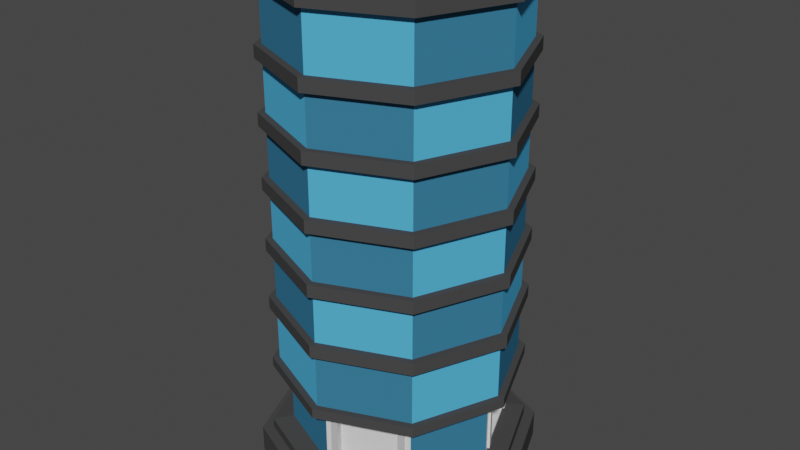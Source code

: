 # Source: H.blend  (saved by Blender 3.0.42; exported with 4.5.12 LTS)
import bpy
from mathutils import Matrix  # noqa: F401  (used for matrix-valued properties, if any)

bpy.ops.wm.read_factory_settings(use_empty=True)
scene = bpy.context.scene
scene.name = 'Scene'

# ---- collections
col_collection = bpy.data.collections.new('Collection'); scene.collection.children.link(col_collection)

# ---- materials (node trees are filled in below, after node groups)
mat_material_001 = bpy.data.materials.new('Material.001')
mat_material_001.use_transparent_shadow = False
mat_material_001.diffuse_color = (0.06372, 0.06372, 0.06372, 1.0)
mat_material_002 = bpy.data.materials.new('Material.002')
mat_material_002.use_transparent_shadow = False
mat_material_002.diffuse_color = (0.06072, 0.06072, 0.06072, 1.0)
mat_material_003 = bpy.data.materials.new('Material.003')
mat_material_003.use_transparent_shadow = False
mat_material_003.diffuse_color = (0.08625, 0.4563, 0.8, 1.0)
mat_material_004 = bpy.data.materials.new('Material.004')
mat_material_004.use_transparent_shadow = False
mat_material_004.diffuse_color = (0.04137, 0.1862, 0.3185, 1.0)
mat_material_005 = bpy.data.materials.new('Material.005')
mat_material_005.use_transparent_shadow = False
mat_material_005.diffuse_color = (0.214, 0.214, 0.214, 1.0)
mat_material_006 = bpy.data.materials.new('Material.006')
mat_material_006.use_transparent_shadow = False
mat_material_006.diffuse_color = (0.5071, 0.5071, 0.5071, 1.0)
mat_material_007 = bpy.data.materials.new('Material.007')
mat_material_007.use_transparent_shadow = False
mat_material_007.diffuse_color = (1.0, 1.0, 1.0, 1.0)

# ---- material node trees
mat_material_005.use_nodes = True; mat_material_005.node_tree.nodes.clear()
_N = mat_material_005.node_tree.nodes; _L = mat_material_005.node_tree.links
n0 = _N.new('ShaderNodeBsdfPrincipled'); n0.name = 'Principled BSDF'; n0.location = (10, 300)
n0.distribution = 'GGX'
n0.subsurface_method = 'RANDOM_WALK_SKIN'
n0.inputs[3].default_value = 1.45
n0.inputs[27].default_value = (0.0, 0.0, 0.0, 1.0)
n0.inputs[28].default_value = 1.0
n1 = _N.new('ShaderNodeOutputMaterial'); n1.name = 'Material Output'; n1.location = (300, 300)
_L.new(n0.outputs[0], n1.inputs[0])
n1.is_active_output = True

# ---- world
world_world = bpy.data.worlds.new('World'); scene.world = world_world
world_world.use_nodes = True; world_world.node_tree.nodes.clear()
_N = world_world.node_tree.nodes; _L = world_world.node_tree.links
n0 = _N.new('ShaderNodeOutputWorld'); n0.name = 'World Output'; n0.location = (300, 300)
n1 = _N.new('ShaderNodeBackground'); n1.name = 'Background'; n1.location = (10, 300)
n1.inputs[0].default_value = (0.05088, 0.05088, 0.05088, 1.0)
_L.new(n1.outputs[0], n0.inputs[0])
n0.is_active_output = True
world_world.color = (0.05088, 0.05088, 0.05088)
world_world.use_sun_shadow = False
world_world.sun_shadow_jitter_overblur = 0.0

# ---- meshes
me_cylinder = bpy.data.meshes.new('Cylinder')
me_cylinder.from_pydata([(0.0, 1.0, 0.1605), (0.0, 0.9198, 1.0), (0.7071, 0.7071, 0.1605), (0.6504, 0.6504, 1.0), (1.0, -4.371e-08, 0.1605), (0.9198, -4.242e-08, 1.0), (0.7071, -0.7071, 0.1605), (0.6504, -0.6504, 1.0), (-8.742e-08, -1.0, 0.1605), (-8.742e-08, -0.9198, 1.0), (-0.7071, -0.7071, 0.1605), (-0.6504, -0.6504, 1.0), (-1.0, 1.192e-08, 0.1605), (-0.9198, 1.968e-08, 1.0), (-0.7071, 0.7071, 0.1605), (-0.6504, 0.6504, 1.0), (0.7071, 0.7071, 1.0), (0.0, 1.0, 1.0), (1.0, -4.371e-08, 1.0), (0.7071, -0.7071, 1.0), (-8.742e-08, -1.0, 1.0), (-0.7071, -0.7071, 1.0), (-1.0, 1.192e-08, 1.0), (-0.7071, 0.7071, 1.0), (0.5781, 0.4657, 1.483), (-0.07947, 0.7381, 1.483), (0.7381, 0.07947, 1.483), (0.4657, -0.5781, 1.483), (0.07947, -0.7381, 1.483), (-0.5781, -0.4657, 1.483), (-0.7381, -0.07947, 1.483), (-0.4657, 0.5781, 1.483), (0.6504, 0.6504, 1.305), (0.0, 0.9198, 1.305), (0.9198, -4.242e-08, 1.305), (0.6504, -0.6504, 1.305), (-8.742e-08, -0.9198, 1.305), (-0.6504, -0.6504, 1.305), (-0.9198, 1.968e-08, 1.305), (-0.6504, 0.6504, 1.305), (0.6001, 0.6001, 3.616), (-1.311e-09, 0.8487, 3.616), (0.8487, -4.013e-08, 3.616), (0.6001, -0.6001, 3.616), (-9.332e-08, -0.8487, 3.616), (-0.6001, -0.6001, 3.616), (-0.8487, 2.312e-08, 3.616), (-0.6001, 0.6001, 3.616), (-0.07947, 0.7381, 3.127), (0.5781, 0.4657, 3.127), (-0.4657, 0.5781, 3.127), (-0.5781, -0.4657, 3.127), (-0.7381, -0.07947, 3.127), (0.4657, -0.5781, 3.127), (0.07947, -0.7381, 3.127), (0.7381, 0.07947, 3.127), (0.6355, 0.6355, 3.616), (-3.365e-09, 0.8987, 3.616), (0.8987, -4.321e-08, 3.616), (0.6355, -0.6355, 3.616), (-9.332e-08, -0.8987, 3.616), (-0.6355, -0.6355, 3.616), (-0.8987, 2.004e-08, 3.616), (-0.6355, 0.6355, 3.616), (-2.88e-09, 0.8987, 3.304), (-0.6355, 0.6355, 3.304), (-0.6355, -0.6355, 3.304), (0.6355, -0.6355, 3.304), (0.6355, 0.6355, 3.304), (-0.8987, 2.004e-08, 3.304), (-9.284e-08, -0.8987, 3.304), (0.8987, -4.321e-08, 3.304), (0.5185, 0.5185, 15.72), (2.415e-09, 0.7332, 15.72), (0.7332, -3.64e-08, 15.72), (0.5185, -0.5185, 15.72), (-9.518e-08, -0.7332, 15.72), (-0.5185, -0.5185, 15.72), (-0.7332, 2.871e-08, 15.72), (-0.5185, 0.5185, 15.72), (0.6001, 0.6001, 15.72), (-1.311e-09, 0.8487, 15.72), (0.8487, -4.013e-08, 15.72), (0.6001, -0.6001, 15.72), (-9.332e-08, -0.8487, 15.72), (-0.6001, -0.6001, 15.72), (-0.8487, 2.312e-08, 15.72), (-0.6001, 0.6001, 15.72), (0.5185, 0.5185, 15.35), (2.415e-09, 0.7332, 15.35), (0.7332, -3.64e-08, 15.35), (0.5185, -0.5185, 15.35), (-9.518e-08, -0.7332, 15.35), (-0.5185, -0.5185, 15.35), (-0.7332, 2.871e-08, 15.35), (-0.5185, 0.5185, 15.35), (-0.6001, 0.6001, 15.23), (-1.311e-09, 0.8487, 15.23), (-0.6001, -0.6001, 15.23), (-0.8487, 2.312e-08, 15.23), (0.6001, -0.6001, 15.23), (-9.332e-08, -0.8487, 15.23), (0.6001, 0.6001, 15.23), (0.8487, -4.013e-08, 15.23), (0.6355, 0.6355, 15.72), (-2.338e-09, 0.8987, 15.72), (0.8987, -4.218e-08, 15.72), (0.6355, -0.6355, 15.72), (-9.332e-08, -0.8987, 15.72), (-0.6355, -0.6355, 15.72), (-0.8987, 2.004e-08, 15.72), (-0.6355, 0.6355, 15.72), (-0.6355, 0.6355, 15.23), (-0.6355, -0.6355, 15.23), (0.6355, -0.6355, 15.23), (0.6355, 0.6355, 15.23), (-2.338e-09, 0.8987, 15.23), (-0.8987, 2.004e-08, 15.23), (-9.332e-08, -0.8987, 15.23), (0.8987, -4.218e-08, 15.23), (-1.311e-09, 0.8487, 13.5), (-1.311e-09, 0.8487, 13.1), (-1.311e-09, 0.8487, 11.56), (-1.311e-09, 0.8487, 11.16), (-1.311e-09, 0.8487, 9.623), (-1.311e-09, 0.8487, 9.227), (-1.311e-09, 0.8487, 7.686), (-1.311e-09, 0.8487, 7.291), (-1.311e-09, 0.8487, 5.75), (-1.311e-09, 0.8487, 5.354), (-0.8487, 2.312e-08, 13.5), (-0.8487, 2.312e-08, 13.1), (-0.8487, 2.312e-08, 11.56), (-0.8487, 2.312e-08, 11.16), (-0.8487, 2.312e-08, 9.623), (-0.8487, 2.312e-08, 9.227), (-0.8487, 2.312e-08, 7.686), (-0.8487, 2.312e-08, 7.291), (-0.8487, 2.312e-08, 5.75), (-0.8487, 2.312e-08, 5.354), (-9.332e-08, -0.8487, 13.5), (-9.332e-08, -0.8487, 13.1), (-9.332e-08, -0.8487, 11.56), (-9.332e-08, -0.8487, 11.16), (-9.332e-08, -0.8487, 9.623), (-9.332e-08, -0.8487, 9.227), (-9.332e-08, -0.8487, 7.686), (-9.332e-08, -0.8487, 7.291), (-9.332e-08, -0.8487, 5.75), (-9.332e-08, -0.8487, 5.354), (0.8487, -4.013e-08, 13.5), (0.8487, -4.013e-08, 13.1), (0.8487, -4.013e-08, 11.56), (0.8487, -4.013e-08, 11.16), (0.8487, -4.013e-08, 9.623), (0.8487, -4.013e-08, 9.227), (0.8487, -4.013e-08, 7.686), (0.8487, -4.013e-08, 7.291), (0.8487, -4.013e-08, 5.75), (0.8487, -4.013e-08, 5.354), (-0.6001, 0.6001, 5.354), (-0.6001, 0.6001, 5.75), (-0.6001, 0.6001, 7.291), (-0.6001, 0.6001, 7.686), (-0.6001, 0.6001, 9.227), (-0.6001, 0.6001, 9.623), (-0.6001, 0.6001, 11.16), (-0.6001, 0.6001, 11.56), (-0.6001, 0.6001, 13.1), (-0.6001, 0.6001, 13.5), (-0.6001, -0.6001, 5.354), (-0.6001, -0.6001, 5.75), (-0.6001, -0.6001, 7.291), (-0.6001, -0.6001, 7.686), (-0.6001, -0.6001, 9.227), (-0.6001, -0.6001, 9.623), (-0.6001, -0.6001, 11.16), (-0.6001, -0.6001, 11.56), (-0.6001, -0.6001, 13.1), (-0.6001, -0.6001, 13.5), (0.6001, -0.6001, 5.354), (0.6001, -0.6001, 5.75), (0.6001, -0.6001, 7.291), (0.6001, -0.6001, 7.686), (0.6001, -0.6001, 9.227), (0.6001, -0.6001, 9.623), (0.6001, -0.6001, 11.16), (0.6001, -0.6001, 11.56), (0.6001, -0.6001, 13.1), (0.6001, -0.6001, 13.5), (0.6001, 0.6001, 5.354), (0.6001, 0.6001, 5.75), (0.6001, 0.6001, 7.291), (0.6001, 0.6001, 7.686), (0.6001, 0.6001, 9.227), (0.6001, 0.6001, 9.623), (0.6001, 0.6001, 11.16), (0.6001, 0.6001, 11.56), (0.6001, 0.6001, 13.1), (0.6001, 0.6001, 13.5), (-0.6355, 0.6355, 5.354), (-0.6355, 0.6355, 5.75), (-2.338e-09, 0.8987, 5.75), (-2.338e-09, 0.8987, 5.354), (-0.6355, 0.6355, 7.291), (-0.6355, 0.6355, 7.686), (-2.338e-09, 0.8987, 7.686), (-2.338e-09, 0.8987, 7.291), (-0.6355, 0.6355, 9.227), (-0.6355, 0.6355, 9.623), (-2.338e-09, 0.8987, 9.623), (-2.338e-09, 0.8987, 9.227), (-0.6355, 0.6355, 11.16), (-0.6355, 0.6355, 11.56), (-2.338e-09, 0.8987, 11.56), (-2.338e-09, 0.8987, 11.16), (-0.6355, 0.6355, 13.1), (-0.6355, 0.6355, 13.5), (-2.338e-09, 0.8987, 13.5), (-2.338e-09, 0.8987, 13.1), (-0.6355, -0.6355, 5.354), (-0.6355, -0.6355, 5.75), (-0.8987, 2.004e-08, 5.75), (-0.8987, 2.004e-08, 5.354), (-0.6355, -0.6355, 7.291), (-0.6355, -0.6355, 7.686), (-0.8987, 2.004e-08, 7.686), (-0.8987, 2.004e-08, 7.291), (-0.6355, -0.6355, 9.227), (-0.6355, -0.6355, 9.623), (-0.8987, 2.004e-08, 9.623), (-0.8987, 2.004e-08, 9.227), (-0.6355, -0.6355, 11.16), (-0.6355, -0.6355, 11.56), (-0.8987, 2.004e-08, 11.56), (-0.8987, 2.004e-08, 11.16), (-0.6355, -0.6355, 13.1), (-0.6355, -0.6355, 13.5), (-0.8987, 2.004e-08, 13.5), (-0.8987, 2.004e-08, 13.1), (0.6355, -0.6355, 5.354), (0.6355, -0.6355, 5.75), (-9.332e-08, -0.8987, 5.75), (-9.332e-08, -0.8987, 5.354), (0.6355, -0.6355, 7.291), (0.6355, -0.6355, 7.686), (-9.332e-08, -0.8987, 7.686), (-9.332e-08, -0.8987, 7.291), (0.6355, -0.6355, 9.227), (0.6355, -0.6355, 9.623), (-9.332e-08, -0.8987, 9.623), (-9.332e-08, -0.8987, 9.227), (0.6355, -0.6355, 11.16), (0.6355, -0.6355, 11.56), (-9.332e-08, -0.8987, 11.56), (-9.332e-08, -0.8987, 11.16), (0.6355, -0.6355, 13.1), (0.6355, -0.6355, 13.5), (-9.332e-08, -0.8987, 13.5), (-9.332e-08, -0.8987, 13.1), (0.6355, 0.6355, 5.354), (0.6355, 0.6355, 5.75), (0.8987, -4.321e-08, 5.75), (0.8987, -4.321e-08, 5.354), (0.6355, 0.6355, 7.291), (0.6355, 0.6355, 7.686), (0.8987, -4.321e-08, 7.686), (0.8987, -4.321e-08, 7.291), (0.6355, 0.6355, 9.227), (0.6355, 0.6355, 9.623), (0.8987, -4.321e-08, 9.623), (0.8987, -4.321e-08, 9.227), (0.6355, 0.6355, 11.16), (0.6355, 0.6355, 11.56), (0.8987, -4.321e-08, 11.56), (0.8987, -4.321e-08, 11.16), (0.6355, 0.6355, 13.1), (0.6355, 0.6355, 13.5), (0.8987, -4.321e-08, 13.5), (0.8987, -4.321e-08, 13.1), (0.771, -3.766e-08, 1.397), (0.5452, 0.5452, 1.397), (-8.277e-08, -0.771, 1.397), (0.5452, -0.5452, 1.397), (-0.771, 1.98e-08, 1.397), (-0.5452, -0.5452, 1.397), (8.139e-10, 0.771, 1.397), (-0.5452, 0.5452, 1.397), (0.5452, 0.5452, 3.213), (-0.771, 1.98e-08, 3.213), (-8.56e-08, -0.771, 3.213), (0.771, -3.766e-08, 3.213), (-2.02e-09, 0.771, 3.213), (-0.5452, 0.5452, 3.213), (-0.5452, -0.5452, 3.213), (0.5452, -0.5452, 3.213), (0.7561, 0.03589, 1.435), (0.5601, 0.5093, 1.435), (0.03589, -0.7561, 1.435), (0.5093, -0.5601, 1.435), (-0.7561, -0.03589, 1.435), (-0.5601, -0.5093, 1.435), (-0.03589, 0.7561, 1.435), (-0.5093, 0.5601, 1.435), (0.5601, 0.5093, 3.174), (-0.7561, -0.03589, 3.174), (0.03589, -0.7561, 3.174), (0.7561, 0.03589, 3.174), (-0.03589, 0.7561, 3.174), (-0.5093, 0.5601, 3.174), (-0.5601, -0.5093, 3.174), (0.5093, -0.5601, 3.174), (0.6914, 0.06014, 1.483), (0.5314, 0.4464, 1.483), (0.06014, -0.6914, 1.483), (0.4464, -0.5314, 1.483), (-0.6914, -0.06014, 1.483), (-0.5314, -0.4464, 1.483), (-0.06014, 0.6914, 1.483), (-0.4464, 0.5314, 1.483), (0.5314, 0.4464, 3.127), (-0.6914, -0.06014, 3.127), (0.06014, -0.6914, 3.127), (0.6914, 0.06014, 3.127), (-0.06014, 0.6914, 3.127), (-0.4464, 0.5314, 3.127), (-0.5314, -0.4464, 3.127), (0.4464, -0.5314, 3.127), (0.5758, 0.5158, 3.174), (0.5758, 0.5158, 1.435), (-0.7719, -0.04243, 3.174), (-0.7719, -0.04243, 1.435), (0.04243, -0.7719, 3.174), (0.04243, -0.7719, 1.435), (0.7719, 0.04243, 3.174), (0.7719, 0.04243, 1.435), (-0.04243, 0.7719, 1.435), (-0.04243, 0.7719, 3.174), (-0.5158, 0.5758, 1.435), (-0.5158, 0.5758, 3.174), (-0.5758, -0.5158, 1.435), (-0.5758, -0.5158, 3.174), (0.5158, -0.5758, 1.435), (0.5158, -0.5758, 3.174), (0.5939, 0.4723, 3.127), (0.5939, 0.4723, 1.483), (-0.7539, -0.086, 3.127), (-0.7539, -0.086, 1.483), (0.086, -0.7539, 3.127), (0.086, -0.7539, 1.483), (0.7539, 0.086, 3.127), (0.7539, 0.086, 1.483), (-0.086, 0.7539, 1.483), (-0.086, 0.7539, 3.127), (-0.4723, 0.5939, 1.483), (-0.4723, 0.5939, 3.127), (-0.5939, -0.4723, 1.483), (-0.5939, -0.4723, 3.127), (0.4723, -0.5939, 1.483), (0.4723, -0.5939, 3.127)], [], [(0, 17, 16, 2), (2, 16, 18, 4), (4, 18, 19, 6), (6, 19, 20, 8), (8, 20, 21, 10), (10, 21, 22, 12), (15, 13, 38, 39), (12, 22, 23, 14), (14, 23, 17, 0), (0, 2, 4, 6, 8, 10, 12, 14), (1, 3, 16, 17), (3, 5, 18, 16), (5, 7, 19, 18), (7, 9, 20, 19), (9, 11, 21, 20), (11, 13, 22, 21), (13, 15, 23, 22), (15, 1, 17, 23), (47, 41, 57, 63), (11, 9, 36, 37), (7, 5, 34, 35), (3, 1, 33, 32), (1, 15, 39, 33), (13, 11, 37, 38), (9, 7, 35, 36), (5, 3, 32, 34), (286, 281, 32, 33), (281, 280, 34, 32), (280, 283, 35, 34), (283, 282, 36, 35), (282, 285, 37, 36), (285, 284, 38, 37), (284, 287, 39, 38), (287, 286, 33, 39), (87, 81, 105, 111), (289, 294, 66, 69), (46, 47, 63, 62), (290, 295, 67, 70), (45, 46, 62, 61), (291, 288, 68, 71), (44, 45, 61, 60), (293, 289, 69, 65), (283, 280, 291, 295), (285, 282, 290, 294), (287, 284, 289, 293), (25, 31, 319, 318), (29, 51, 326, 317), (30, 29, 317, 316), (31, 50, 325, 319), (281, 286, 292, 288), (68, 64, 57, 56), (64, 65, 63, 57), (69, 66, 61, 62), (70, 67, 59, 60), (71, 68, 56, 58), (65, 69, 62, 63), (66, 70, 60, 61), (67, 71, 58, 59), (41, 40, 56, 57), (292, 293, 65, 64), (40, 42, 58, 56), (288, 292, 64, 68), (295, 291, 71, 67), (42, 43, 59, 58), (294, 290, 70, 66), (43, 44, 60, 59), (79, 78, 94, 95), (98, 101, 118, 113), (86, 87, 111, 110), (100, 103, 119, 114), (85, 86, 110, 109), (102, 97, 116, 115), (84, 85, 109, 108), (97, 96, 112, 116), (73, 72, 80, 81), (72, 74, 82, 80), (74, 75, 83, 82), (75, 76, 84, 83), (76, 77, 85, 84), (77, 78, 86, 85), (78, 79, 87, 86), (79, 73, 81, 87), (88, 89, 95, 94, 93, 92, 91, 90), (77, 76, 92, 93), (75, 74, 90, 91), (72, 73, 89, 88), (73, 79, 95, 89), (78, 77, 93, 94), (76, 75, 91, 92), (74, 72, 88, 90), (122, 167, 168, 121), (152, 197, 198, 151), (142, 187, 188, 141), (132, 177, 178, 131), (187, 152, 151, 188), (177, 142, 141, 178), (167, 132, 131, 168), (197, 122, 121, 198), (116, 112, 111, 105), (117, 113, 109, 110), (118, 114, 107, 108), (119, 115, 104, 106), (112, 117, 110, 111), (113, 118, 108, 109), (114, 119, 106, 107), (115, 116, 105, 104), (96, 99, 117, 112), (81, 80, 104, 105), (103, 102, 115, 119), (80, 82, 106, 104), (101, 100, 114, 118), (82, 83, 107, 106), (99, 98, 113, 117), (83, 84, 108, 107), (130, 179, 98, 99), (40, 41, 129, 190), (191, 128, 127, 192), (193, 126, 125, 194), (195, 124, 123, 196), (140, 189, 100, 101), (47, 46, 139, 160), (161, 138, 137, 162), (163, 136, 135, 164), (165, 134, 133, 166), (150, 199, 102, 103), (45, 44, 149, 170), (171, 148, 147, 172), (173, 146, 145, 174), (175, 144, 143, 176), (43, 42, 159, 180), (181, 158, 157, 182), (183, 156, 155, 184), (185, 154, 153, 186), (46, 45, 170, 139), (138, 171, 172, 137), (136, 173, 174, 135), (134, 175, 176, 133), (169, 130, 99, 96), (44, 43, 180, 149), (148, 181, 182, 147), (146, 183, 184, 145), (144, 185, 186, 143), (179, 140, 101, 98), (42, 40, 190, 159), (158, 191, 192, 157), (156, 193, 194, 155), (154, 195, 196, 153), (189, 150, 103, 100), (41, 47, 160, 129), (128, 161, 162, 127), (126, 163, 164, 125), (124, 165, 166, 123), (199, 120, 97, 102), (176, 143, 255, 232), (142, 177, 233, 254), (169, 120, 218, 217), (149, 180, 240, 243), (195, 154, 270, 269), (174, 145, 251, 228), (144, 175, 229, 250), (123, 166, 212, 215), (181, 148, 242, 241), (157, 192, 264, 267), (172, 147, 247, 224), (198, 121, 219, 276), (146, 173, 225, 246), (120, 199, 277, 218), (167, 122, 214, 213), (131, 178, 236, 239), (193, 156, 266, 265), (170, 149, 243, 220), (196, 123, 215, 272), (148, 171, 221, 242), (122, 197, 273, 214), (125, 164, 208, 211), (179, 130, 238, 237), (159, 190, 260, 263), (168, 131, 239, 216), (194, 125, 211, 268), (130, 169, 217, 238), (124, 195, 269, 210), (165, 124, 210, 209), (133, 176, 232, 235), (191, 158, 262, 261), (166, 133, 235, 212), (192, 127, 207, 264), (132, 167, 213, 234), (126, 193, 265, 206), (127, 162, 204, 207), (177, 132, 234, 233), (141, 188, 256, 259), (164, 135, 231, 208), (190, 129, 203, 260), (120, 169, 96, 97), (201, 202, 203, 200), (205, 206, 207, 204), (209, 210, 211, 208), (213, 214, 215, 212), (217, 218, 219, 216), (221, 222, 223, 220), (225, 226, 227, 224), (229, 230, 231, 228), (233, 234, 235, 232), (237, 238, 239, 236), (241, 242, 243, 240), (245, 246, 247, 244), (249, 250, 251, 248), (253, 254, 255, 252), (257, 258, 259, 256), (261, 262, 263, 260), (265, 266, 267, 264), (269, 270, 271, 268), (273, 274, 275, 272), (277, 278, 279, 276), (222, 201, 200, 223), (226, 205, 204, 227), (230, 209, 208, 231), (234, 213, 212, 235), (238, 217, 216, 239), (242, 221, 220, 243), (246, 225, 224, 247), (250, 229, 228, 251), (254, 233, 232, 255), (258, 237, 236, 259), (262, 241, 240, 263), (266, 245, 244, 267), (270, 249, 248, 271), (274, 253, 252, 275), (278, 257, 256, 279), (202, 261, 260, 203), (206, 265, 264, 207), (210, 269, 268, 211), (214, 273, 272, 215), (218, 277, 276, 219), (155, 194, 268, 271), (183, 146, 246, 245), (121, 168, 216, 219), (140, 179, 237, 258), (178, 141, 259, 236), (197, 152, 274, 273), (147, 182, 244, 247), (171, 138, 222, 221), (158, 181, 241, 262), (180, 159, 263, 240), (153, 196, 272, 275), (185, 144, 250, 249), (139, 170, 220, 223), (156, 183, 245, 266), (182, 157, 267, 244), (199, 150, 278, 277), (145, 184, 248, 251), (173, 136, 226, 225), (154, 185, 249, 270), (184, 155, 271, 248), (151, 198, 276, 279), (187, 142, 254, 253), (137, 172, 224, 227), (161, 128, 202, 201), (152, 187, 253, 274), (138, 161, 201, 222), (186, 153, 275, 252), (160, 139, 223, 200), (143, 186, 252, 255), (175, 134, 230, 229), (129, 160, 200, 203), (150, 189, 257, 278), (136, 163, 205, 226), (188, 151, 279, 256), (162, 137, 227, 204), (189, 140, 258, 257), (135, 174, 228, 231), (163, 126, 206, 205), (128, 191, 261, 202), (134, 165, 209, 230), (297, 296, 280, 281), (299, 298, 282, 283), (301, 300, 284, 285), (303, 302, 286, 287), (304, 297, 281, 288), (300, 305, 289, 284), (298, 306, 290, 282), (296, 307, 291, 280), (302, 308, 292, 286), (309, 303, 287, 293), (310, 301, 285, 294), (311, 299, 283, 295), (307, 304, 288, 291), (306, 311, 295, 290), (305, 310, 294, 289), (308, 309, 293, 292), (24, 26, 296, 297), (27, 28, 298, 299), (29, 30, 300, 301), (31, 25, 302, 303), (26, 55, 350, 351), (304, 307, 334, 328), (29, 301, 340, 356), (28, 54, 348, 349), (299, 311, 343, 342), (298, 28, 349, 333), (30, 52, 346, 347), (301, 310, 341, 340), (27, 299, 342, 358), (49, 24, 345, 344), (303, 309, 339, 338), (296, 26, 351, 335), (312, 313, 320, 323), (314, 315, 327, 322), (316, 317, 326, 321), (318, 319, 325, 324), (27, 53, 327, 315), (24, 49, 320, 313), (49, 55, 323, 320), (52, 30, 316, 321), (53, 54, 322, 327), (54, 28, 314, 322), (51, 52, 321, 326), (55, 26, 312, 323), (26, 24, 313, 312), (50, 48, 324, 325), (48, 25, 318, 324), (28, 27, 315, 314), (344, 345, 329, 328), (347, 346, 330, 331), (349, 348, 332, 333), (351, 350, 334, 335), (352, 353, 337, 336), (355, 354, 338, 339), (357, 356, 340, 341), (359, 358, 342, 343), (350, 344, 328, 334), (348, 359, 343, 332), (346, 357, 341, 330), (353, 355, 339, 337), (300, 30, 347, 331), (311, 306, 332, 343), (25, 48, 353, 352), (31, 303, 338, 354), (310, 305, 330, 341), (50, 31, 354, 355), (302, 25, 352, 336), (309, 308, 337, 339), (51, 29, 356, 357), (53, 27, 358, 359), (55, 49, 344, 350), (297, 304, 328, 329), (54, 53, 359, 348), (305, 300, 331, 330), (52, 51, 357, 346), (306, 298, 333, 332), (48, 50, 355, 353), (307, 296, 335, 334), (24, 297, 329, 345), (308, 302, 336, 337)])
me_cylinder.polygons.foreach_set('material_index', [0, 0, 0, 0, 0, 0, 1, 0, 0, 0, 0, 0, 0, 0, 0, 0, 0, 0, 1, 1, 1, 1, 1, 1, 1, 1, 1, 1, 1, 1, 1, 1, 1, 1, 1, 1, 1, 1, 1, 1, 1, 1, 3, 3, 3, 4, 4, 4, 4, 3, 1, 1, 1, 1, 1, 1, 1, 1, 1, 1, 1, 1, 1, 1, 1, 1, 1, 1, 1, 1, 1, 1, 1, 1, 1, 1, 1, 1, 1, 1, 1, 1, 1, 1, 1, 1, 1, 1, 1, 1, 3, 3, 3, 3, 2, 2, 2, 2, 1, 1, 1, 1, 1, 1, 1, 1, 1, 1, 1, 1, 1, 1, 1, 1, 2, 2, 3, 2, 3, 2, 2, 3, 2, 3, 2, 2, 3, 2, 3, 2, 3, 2, 3, 3, 2, 3, 2, 3, 3, 2, 3, 2, 3, 3, 2, 3, 2, 3, 3, 2, 3, 2, 3, 1, 1, 1, 1, 1, 1, 1, 1, 1, 1, 1, 1, 1, 1, 1, 1, 1, 1, 1, 1, 1, 1, 1, 1, 1, 1, 1, 1, 1, 1, 1, 1, 1, 1, 1, 1, 1, 1, 1, 1, 2, 1, 1, 1, 1, 1, 1, 1, 1, 1, 1, 1, 1, 1, 1, 1, 1, 1, 1, 1, 1, 1, 1, 1, 1, 1, 1, 1, 1, 1, 1, 1, 1, 1, 1, 1, 1, 1, 1, 1, 1, 1, 1, 1, 1, 1, 1, 1, 1, 1, 1, 1, 1, 1, 1, 1, 1, 1, 1, 1, 1, 1, 1, 1, 1, 1, 1, 1, 1, 1, 1, 1, 1, 1, 1, 1, 1, 1, 1, 1, 1, 4, 4, 4, 4, 4, 4, 4, 4, 4, 4, 4, 4, 4, 4, 4, 4, 4, 4, 4, 4, 4, 4, 4, 4, 4, 4, 4, 4, 4, 4, 4, 4, 4, 4, 4, 4, 4, 4, 4, 4, 4, 4, 4, 4, 4, 4, 4, 4, 5, 5, 5, 5, 5, 5, 5, 5, 5, 5, 5, 5, 4, 4, 4, 4, 4, 4, 4, 4, 4, 4, 4, 4, 4, 4, 4, 4, 4, 4, 4, 4])
_uv = me_cylinder.uv_layers.new(name='UVMap')
_uv.uv.foreach_set('vector', [1.0, 0.5, 1.0, 1.0, 0.875, 1.0, 0.875, 0.5, 0.875, 0.5, 0.875, 1.0, 0.75, 1.0, 0.75, 0.5, 0.75, 0.5, 0.75, 1.0, 0.625, 1.0, 0.625, 0.5, 0.625, 0.5, 0.625, 1.0, 0.5, 1.0, 0.5, 0.5, 0.5, 0.5, 0.5, 1.0, 0.375, 1.0, 0.375, 0.5, 0.375, 0.5, 0.375, 1.0, 0.25, 1.0, 0.25, 0.5, 0.0939, 0.4061, 0.02925, 0.25, 0.02925, 0.25, 0.0939, 0.4061, 0.25, 0.5, 0.25, 1.0, 0.125, 1.0, 0.125, 0.5, 0.125, 0.5, 0.125, 1.0, 0.0, 1.0, 0.0, 0.5, 0.75, 0.49, 0.9197, 0.4197, 0.99, 0.25, 0.9197, 0.08029, 0.75, 0.01, 0.5803, 0.08029, 0.51, 0.25, 0.5803, 0.4197, 0.25, 0.4708, 0.4061, 0.4061, 0.4197, 0.4197, 0.25, 0.49, 0.4061, 0.4061, 0.4708, 0.25, 0.49, 0.25, 0.4197, 0.4197, 0.4708, 0.25, 0.4061, 0.0939, 0.4197, 0.08029, 0.49, 0.25, 0.4061, 0.0939, 0.25, 0.02925, 0.25, 0.01, 0.4197, 0.08029, 0.25, 0.02925, 0.0939, 0.0939, 0.08029, 0.08029, 0.25, 0.01, 0.0939, 0.0939, 0.02925, 0.25, 0.01, 0.25, 0.08029, 0.08029, 0.02925, 0.25, 0.0939, 0.4061, 0.08029, 0.4197, 0.01, 0.25, 0.0939, 0.4061, 0.25, 0.4708, 0.25, 0.49, 0.08029, 0.4197, 0.106, 0.394, 0.25, 0.4537, 0.25, 0.4537, 0.106, 0.394, 0.0939, 0.0939, 0.25, 0.02925, 0.25, 0.02925, 0.0939, 0.0939, 0.4061, 0.0939, 0.4708, 0.25, 0.4708, 0.25, 0.4061, 0.0939, 0.4061, 0.4061, 0.25, 0.4708, 0.25, 0.4708, 0.4061, 0.4061, 0.25, 0.4708, 0.0939, 0.4061, 0.0939, 0.4061, 0.25, 0.4708, 0.02925, 0.25, 0.0939, 0.0939, 0.0939, 0.0939, 0.02925, 0.25, 0.25, 0.02925, 0.4061, 0.0939, 0.4061, 0.0939, 0.25, 0.02925, 0.4708, 0.25, 0.4061, 0.4061, 0.4061, 0.4061, 0.4708, 0.25, 0.25, 0.4537, 0.394, 0.394, 0.4061, 0.4061, 0.25, 0.4708, 0.394, 0.394, 0.4537, 0.25, 0.4708, 0.25, 0.4061, 0.4061, 0.4537, 0.25, 0.394, 0.106, 0.4061, 0.0939, 0.4708, 0.25, 0.394, 0.106, 0.25, 0.04631, 0.25, 0.02925, 0.4061, 0.0939, 0.25, 0.04631, 0.106, 0.106, 0.0939, 0.0939, 0.25, 0.02925, 0.106, 0.106, 0.04631, 0.25, 0.02925, 0.25, 0.0939, 0.0939, 0.04631, 0.25, 0.106, 0.394, 0.0939, 0.4061, 0.02925, 0.25, 0.106, 0.394, 0.25, 0.4537, 0.25, 0.4708, 0.0939, 0.4061, 0.106, 0.394, 0.25, 0.4537, 0.25, 0.4537, 0.106, 0.394, 0.04631, 0.25, 0.106, 0.106, 0.106, 0.106, 0.04631, 0.25, 0.04631, 0.25, 0.106, 0.394, 0.106, 0.394, 0.04631, 0.25, 0.25, 0.04631, 0.394, 0.106, 0.394, 0.106, 0.25, 0.04631, 0.106, 0.106, 0.04631, 0.25, 0.04631, 0.25, 0.106, 0.106, 0.4537, 0.25, 0.394, 0.394, 0.394, 0.394, 0.4537, 0.25, 0.25, 0.04631, 0.106, 0.106, 0.106, 0.106, 0.25, 0.04631, 0.106, 0.394, 0.04631, 0.25, 0.04631, 0.25, 0.106, 0.394, 0.394, 0.106, 0.4537, 0.25, 0.4537, 0.25, 0.394, 0.106, 0.106, 0.106, 0.25, 0.04631, 0.25, 0.04631, 0.106, 0.106, 0.106, 0.394, 0.04631, 0.25, 0.04631, 0.25, 0.106, 0.394, 0.229, 0.445, 0.127, 0.4027, 0.127, 0.4027, 0.229, 0.445, 0.09727, 0.127, 0.09727, 0.127, 0.09727, 0.127, 0.09727, 0.127, 0.055, 0.229, 0.09727, 0.127, 0.09727, 0.127, 0.055, 0.229, 0.127, 0.4027, 0.127, 0.4027, 0.127, 0.4027, 0.127, 0.4027, 0.394, 0.394, 0.25, 0.4537, 0.25, 0.4537, 0.394, 0.394, 0.394, 0.394, 0.25, 0.4537, 0.25, 0.4537, 0.394, 0.394, 0.25, 0.4537, 0.106, 0.394, 0.106, 0.394, 0.25, 0.4537, 0.04631, 0.25, 0.106, 0.106, 0.106, 0.106, 0.04631, 0.25, 0.25, 0.04631, 0.394, 0.106, 0.394, 0.106, 0.25, 0.04631, 0.4537, 0.25, 0.394, 0.394, 0.394, 0.394, 0.4537, 0.25, 0.106, 0.394, 0.04631, 0.25, 0.04631, 0.25, 0.106, 0.394, 0.106, 0.106, 0.25, 0.04631, 0.25, 0.04631, 0.106, 0.106, 0.394, 0.106, 0.4537, 0.25, 0.4537, 0.25, 0.394, 0.106, 0.25, 0.4537, 0.394, 0.394, 0.394, 0.394, 0.25, 0.4537, 0.25, 0.4537, 0.106, 0.394, 0.106, 0.394, 0.25, 0.4537, 0.394, 0.394, 0.4537, 0.25, 0.4537, 0.25, 0.394, 0.394, 0.394, 0.394, 0.25, 0.4537, 0.25, 0.4537, 0.394, 0.394, 0.394, 0.106, 0.4537, 0.25, 0.4537, 0.25, 0.394, 0.106, 0.4537, 0.25, 0.394, 0.106, 0.394, 0.106, 0.4537, 0.25, 0.106, 0.106, 0.25, 0.04631, 0.25, 0.04631, 0.106, 0.106, 0.394, 0.106, 0.25, 0.04631, 0.25, 0.04631, 0.394, 0.106, 0.1256, 0.3744, 0.07403, 0.25, 0.07403, 0.25, 0.1256, 0.3744, 0.106, 0.106, 0.25, 0.04631, 0.25, 0.04631, 0.106, 0.106, 0.04631, 0.25, 0.106, 0.394, 0.106, 0.394, 0.04631, 0.25, 0.394, 0.106, 0.4537, 0.25, 0.4537, 0.25, 0.394, 0.106, 0.106, 0.106, 0.04631, 0.25, 0.04631, 0.25, 0.106, 0.106, 0.394, 0.394, 0.25, 0.4537, 0.25, 0.4537, 0.394, 0.394, 0.25, 0.04631, 0.106, 0.106, 0.106, 0.106, 0.25, 0.04631, 0.25, 0.4537, 0.106, 0.394, 0.106, 0.394, 0.25, 0.4537, 0.25, 0.426, 0.3744, 0.3744, 0.394, 0.394, 0.25, 0.4537, 0.3744, 0.3744, 0.426, 0.25, 0.4537, 0.25, 0.394, 0.394, 0.426, 0.25, 0.3744, 0.1256, 0.394, 0.106, 0.4537, 0.25, 0.3744, 0.1256, 0.25, 0.07403, 0.25, 0.04631, 0.394, 0.106, 0.25, 0.07403, 0.1256, 0.1256, 0.106, 0.106, 0.25, 0.04631, 0.1256, 0.1256, 0.07403, 0.25, 0.04631, 0.25, 0.106, 0.106, 0.07403, 0.25, 0.1256, 0.3744, 0.106, 0.394, 0.04631, 0.25, 0.1256, 0.3744, 0.25, 0.426, 0.25, 0.4537, 0.106, 0.394, 0.3744, 0.3744, 0.25, 0.426, 0.1256, 0.3744, 0.07403, 0.25, 0.1256, 0.1256, 0.25, 0.07403, 0.3744, 0.1256, 0.426, 0.25, 0.1256, 0.1256, 0.25, 0.07403, 0.25, 0.07403, 0.1256, 0.1256, 0.3744, 0.1256, 0.426, 0.25, 0.426, 0.25, 0.3744, 0.1256, 0.3744, 0.3744, 0.25, 0.426, 0.25, 0.426, 0.3744, 0.3744, 0.25, 0.426, 0.1256, 0.3744, 0.1256, 0.3744, 0.25, 0.426, 0.07403, 0.25, 0.1256, 0.1256, 0.1256, 0.1256, 0.07403, 0.25, 0.25, 0.07403, 0.3744, 0.1256, 0.3744, 0.1256, 0.25, 0.07403, 0.426, 0.25, 0.3744, 0.3744, 0.3744, 0.3744, 0.426, 0.25, 0.25, 0.4537, 0.106, 0.394, 0.106, 0.394, 0.25, 0.4537, 0.4537, 0.25, 0.394, 0.394, 0.394, 0.394, 0.4537, 0.25, 0.25, 0.04631, 0.394, 0.106, 0.394, 0.106, 0.25, 0.04631, 0.04631, 0.25, 0.106, 0.106, 0.106, 0.106, 0.04631, 0.25, 0.394, 0.106, 0.4537, 0.25, 0.4537, 0.25, 0.394, 0.106, 0.106, 0.106, 0.25, 0.04631, 0.25, 0.04631, 0.106, 0.106, 0.106, 0.394, 0.04631, 0.25, 0.04631, 0.25, 0.106, 0.394, 0.394, 0.394, 0.25, 0.4537, 0.25, 0.4537, 0.394, 0.394, 0.25, 0.4537, 0.106, 0.394, 0.106, 0.394, 0.25, 0.4537, 0.04631, 0.25, 0.106, 0.106, 0.106, 0.106, 0.04631, 0.25, 0.25, 0.04631, 0.394, 0.106, 0.394, 0.106, 0.25, 0.04631, 0.4537, 0.25, 0.394, 0.394, 0.394, 0.394, 0.4537, 0.25, 0.106, 0.394, 0.04631, 0.25, 0.04631, 0.25, 0.106, 0.394, 0.106, 0.106, 0.25, 0.04631, 0.25, 0.04631, 0.106, 0.106, 0.394, 0.106, 0.4537, 0.25, 0.4537, 0.25, 0.394, 0.106, 0.394, 0.394, 0.25, 0.4537, 0.25, 0.4537, 0.394, 0.394, 0.106, 0.394, 0.04631, 0.25, 0.04631, 0.25, 0.106, 0.394, 0.25, 0.4537, 0.394, 0.394, 0.394, 0.394, 0.25, 0.4537, 0.4537, 0.25, 0.394, 0.394, 0.394, 0.394, 0.4537, 0.25, 0.394, 0.394, 0.4537, 0.25, 0.4537, 0.25, 0.394, 0.394, 0.25, 0.04631, 0.394, 0.106, 0.394, 0.106, 0.25, 0.04631, 0.4537, 0.25, 0.394, 0.106, 0.394, 0.106, 0.4537, 0.25, 0.04631, 0.25, 0.106, 0.106, 0.106, 0.106, 0.04631, 0.25, 0.394, 0.106, 0.25, 0.04631, 0.25, 0.04631, 0.394, 0.106, 0.04631, 0.25, 0.106, 0.106, 0.106, 0.106, 0.04631, 0.25, 0.394, 0.394, 0.25, 0.4537, 0.25, 0.4537, 0.394, 0.394, 0.394, 0.394, 0.25, 0.4537, 0.25, 0.4537, 0.394, 0.394, 0.394, 0.394, 0.25, 0.4537, 0.25, 0.4537, 0.394, 0.394, 0.394, 0.394, 0.25, 0.4537, 0.25, 0.4537, 0.394, 0.394, 0.25, 0.04631, 0.394, 0.106, 0.394, 0.106, 0.25, 0.04631, 0.106, 0.394, 0.04631, 0.25, 0.04631, 0.25, 0.106, 0.394, 0.106, 0.394, 0.04631, 0.25, 0.04631, 0.25, 0.106, 0.394, 0.106, 0.394, 0.04631, 0.25, 0.04631, 0.25, 0.106, 0.394, 0.106, 0.394, 0.04631, 0.25, 0.04631, 0.25, 0.106, 0.394, 0.4537, 0.25, 0.394, 0.394, 0.394, 0.394, 0.4537, 0.25, 0.106, 0.106, 0.25, 0.04631, 0.25, 0.04631, 0.106, 0.106, 0.106, 0.106, 0.25, 0.04631, 0.25, 0.04631, 0.106, 0.106, 0.106, 0.106, 0.25, 0.04631, 0.25, 0.04631, 0.106, 0.106, 0.106, 0.106, 0.25, 0.04631, 0.25, 0.04631, 0.106, 0.106, 0.394, 0.106, 0.4537, 0.25, 0.4537, 0.25, 0.394, 0.106, 0.394, 0.106, 0.4537, 0.25, 0.4537, 0.25, 0.394, 0.106, 0.394, 0.106, 0.4537, 0.25, 0.4537, 0.25, 0.394, 0.106, 0.394, 0.106, 0.4537, 0.25, 0.4537, 0.25, 0.394, 0.106, 0.04631, 0.25, 0.106, 0.106, 0.106, 0.106, 0.04631, 0.25, 0.04631, 0.25, 0.106, 0.106, 0.106, 0.106, 0.04631, 0.25, 0.04631, 0.25, 0.106, 0.106, 0.106, 0.106, 0.04631, 0.25, 0.04631, 0.25, 0.106, 0.106, 0.106, 0.106, 0.04631, 0.25, 0.106, 0.394, 0.04631, 0.25, 0.04631, 0.25, 0.106, 0.394, 0.25, 0.04631, 0.394, 0.106, 0.394, 0.106, 0.25, 0.04631, 0.25, 0.04631, 0.394, 0.106, 0.394, 0.106, 0.25, 0.04631, 0.25, 0.04631, 0.394, 0.106, 0.394, 0.106, 0.25, 0.04631, 0.25, 0.04631, 0.394, 0.106, 0.394, 0.106, 0.25, 0.04631, 0.106, 0.106, 0.25, 0.04631, 0.25, 0.04631, 0.106, 0.106, 0.4537, 0.25, 0.394, 0.394, 0.394, 0.394, 0.4537, 0.25, 0.4537, 0.25, 0.394, 0.394, 0.394, 0.394, 0.4537, 0.25, 0.4537, 0.25, 0.394, 0.394, 0.394, 0.394, 0.4537, 0.25, 0.4537, 0.25, 0.394, 0.394, 0.394, 0.394, 0.4537, 0.25, 0.394, 0.106, 0.4537, 0.25, 0.4537, 0.25, 0.394, 0.106, 0.25, 0.4537, 0.106, 0.394, 0.106, 0.394, 0.25, 0.4537, 0.25, 0.4537, 0.106, 0.394, 0.106, 0.394, 0.25, 0.4537, 0.25, 0.4537, 0.106, 0.394, 0.106, 0.394, 0.25, 0.4537, 0.25, 0.4537, 0.106, 0.394, 0.106, 0.394, 0.25, 0.4537, 0.394, 0.394, 0.25, 0.4537, 0.25, 0.4537, 0.394, 0.394, 0.106, 0.106, 0.25, 0.04631, 0.25, 0.04631, 0.106, 0.106, 0.25, 0.04631, 0.106, 0.106, 0.106, 0.106, 0.25, 0.04631, 0.106, 0.394, 0.25, 0.4537, 0.25, 0.4537, 0.106, 0.394, 0.25, 0.04631, 0.394, 0.106, 0.394, 0.106, 0.25, 0.04631, 0.394, 0.394, 0.4537, 0.25, 0.4537, 0.25, 0.394, 0.394, 0.106, 0.106, 0.25, 0.04631, 0.25, 0.04631, 0.106, 0.106, 0.25, 0.04631, 0.106, 0.106, 0.106, 0.106, 0.25, 0.04631, 0.25, 0.4537, 0.106, 0.394, 0.106, 0.394, 0.25, 0.4537, 0.394, 0.106, 0.25, 0.04631, 0.25, 0.04631, 0.394, 0.106, 0.4537, 0.25, 0.394, 0.394, 0.394, 0.394, 0.4537, 0.25, 0.106, 0.106, 0.25, 0.04631, 0.25, 0.04631, 0.106, 0.106, 0.394, 0.394, 0.25, 0.4537, 0.25, 0.4537, 0.394, 0.394, 0.25, 0.04631, 0.106, 0.106, 0.106, 0.106, 0.25, 0.04631, 0.25, 0.4537, 0.394, 0.394, 0.394, 0.394, 0.25, 0.4537, 0.106, 0.394, 0.25, 0.4537, 0.25, 0.4537, 0.106, 0.394, 0.04631, 0.25, 0.106, 0.106, 0.106, 0.106, 0.04631, 0.25, 0.394, 0.394, 0.4537, 0.25, 0.4537, 0.25, 0.394, 0.394, 0.106, 0.106, 0.25, 0.04631, 0.25, 0.04631, 0.106, 0.106, 0.394, 0.394, 0.25, 0.4537, 0.25, 0.4537, 0.394, 0.394, 0.25, 0.04631, 0.106, 0.106, 0.106, 0.106, 0.25, 0.04631, 0.25, 0.4537, 0.394, 0.394, 0.394, 0.394, 0.25, 0.4537, 0.25, 0.4537, 0.106, 0.394, 0.106, 0.394, 0.25, 0.4537, 0.106, 0.106, 0.04631, 0.25, 0.04631, 0.25, 0.106, 0.106, 0.4537, 0.25, 0.394, 0.394, 0.394, 0.394, 0.4537, 0.25, 0.106, 0.394, 0.04631, 0.25, 0.04631, 0.25, 0.106, 0.394, 0.394, 0.394, 0.25, 0.4537, 0.25, 0.4537, 0.394, 0.394, 0.04631, 0.25, 0.106, 0.394, 0.106, 0.394, 0.04631, 0.25, 0.25, 0.4537, 0.394, 0.394, 0.394, 0.394, 0.25, 0.4537, 0.106, 0.394, 0.25, 0.4537, 0.25, 0.4537, 0.106, 0.394, 0.04631, 0.25, 0.106, 0.106, 0.106, 0.106, 0.04631, 0.25, 0.394, 0.394, 0.4537, 0.25, 0.4537, 0.25, 0.394, 0.394, 0.106, 0.394, 0.04631, 0.25, 0.04631, 0.25, 0.106, 0.394, 0.394, 0.394, 0.25, 0.4537, 0.25, 0.4537, 0.394, 0.394, 0.04631, 0.25, 0.106, 0.394, 0.106, 0.394, 0.04631, 0.25, 0.25, 0.4537, 0.394, 0.394, 0.394, 0.394, 0.25, 0.4537, 0.25, 0.4537, 0.106, 0.394, 0.106, 0.394, 0.25, 0.4537, 0.106, 0.106, 0.04631, 0.25, 0.04631, 0.25, 0.106, 0.106, 0.25, 0.04631, 0.394, 0.106, 0.394, 0.106, 0.25, 0.04631, 0.106, 0.394, 0.04631, 0.25, 0.04631, 0.25, 0.106, 0.394, 0.394, 0.394, 0.25, 0.4537, 0.25, 0.4537, 0.394, 0.394, 0.25, 0.4537, 0.106, 0.394, 0.106, 0.394, 0.25, 0.4537, 0.106, 0.394, 0.25, 0.4537, 0.25, 0.4537, 0.106, 0.394, 0.106, 0.394, 0.25, 0.4537, 0.25, 0.4537, 0.106, 0.394, 0.106, 0.394, 0.25, 0.4537, 0.25, 0.4537, 0.106, 0.394, 0.106, 0.394, 0.25, 0.4537, 0.25, 0.4537, 0.106, 0.394, 0.106, 0.394, 0.25, 0.4537, 0.25, 0.4537, 0.106, 0.394, 0.106, 0.106, 0.04631, 0.25, 0.04631, 0.25, 0.106, 0.106, 0.106, 0.106, 0.04631, 0.25, 0.04631, 0.25, 0.106, 0.106, 0.106, 0.106, 0.04631, 0.25, 0.04631, 0.25, 0.106, 0.106, 0.106, 0.106, 0.04631, 0.25, 0.04631, 0.25, 0.106, 0.106, 0.106, 0.106, 0.04631, 0.25, 0.04631, 0.25, 0.106, 0.106, 0.394, 0.106, 0.25, 0.04631, 0.25, 0.04631, 0.394, 0.106, 0.394, 0.106, 0.25, 0.04631, 0.25, 0.04631, 0.394, 0.106, 0.394, 0.106, 0.25, 0.04631, 0.25, 0.04631, 0.394, 0.106, 0.394, 0.106, 0.25, 0.04631, 0.25, 0.04631, 0.394, 0.106, 0.394, 0.106, 0.25, 0.04631, 0.25, 0.04631, 0.394, 0.106, 0.394, 0.394, 0.4537, 0.25, 0.4537, 0.25, 0.394, 0.394, 0.394, 0.394, 0.4537, 0.25, 0.4537, 0.25, 0.394, 0.394, 0.394, 0.394, 0.4537, 0.25, 0.4537, 0.25, 0.394, 0.394, 0.394, 0.394, 0.4537, 0.25, 0.4537, 0.25, 0.394, 0.394, 0.394, 0.394, 0.4537, 0.25, 0.4537, 0.25, 0.394, 0.394, 0.04631, 0.25, 0.106, 0.394, 0.106, 0.394, 0.04631, 0.25, 0.04631, 0.25, 0.106, 0.394, 0.106, 0.394, 0.04631, 0.25, 0.04631, 0.25, 0.106, 0.394, 0.106, 0.394, 0.04631, 0.25, 0.04631, 0.25, 0.106, 0.394, 0.106, 0.394, 0.04631, 0.25, 0.04631, 0.25, 0.106, 0.394, 0.106, 0.394, 0.04631, 0.25, 0.25, 0.04631, 0.106, 0.106, 0.106, 0.106, 0.25, 0.04631, 0.25, 0.04631, 0.106, 0.106, 0.106, 0.106, 0.25, 0.04631, 0.25, 0.04631, 0.106, 0.106, 0.106, 0.106, 0.25, 0.04631, 0.25, 0.04631, 0.106, 0.106, 0.106, 0.106, 0.25, 0.04631, 0.25, 0.04631, 0.106, 0.106, 0.106, 0.106, 0.25, 0.04631, 0.4537, 0.25, 0.394, 0.106, 0.394, 0.106, 0.4537, 0.25, 0.4537, 0.25, 0.394, 0.106, 0.394, 0.106, 0.4537, 0.25, 0.4537, 0.25, 0.394, 0.106, 0.394, 0.106, 0.4537, 0.25, 0.4537, 0.25, 0.394, 0.106, 0.394, 0.106, 0.4537, 0.25, 0.4537, 0.25, 0.394, 0.106, 0.394, 0.106, 0.4537, 0.25, 0.25, 0.4537, 0.394, 0.394, 0.394, 0.394, 0.25, 0.4537, 0.25, 0.4537, 0.394, 0.394, 0.394, 0.394, 0.25, 0.4537, 0.25, 0.4537, 0.394, 0.394, 0.394, 0.394, 0.25, 0.4537, 0.25, 0.4537, 0.394, 0.394, 0.394, 0.394, 0.25, 0.4537, 0.25, 0.4537, 0.394, 0.394, 0.394, 0.394, 0.25, 0.4537, 0.4537, 0.25, 0.394, 0.394, 0.394, 0.394, 0.4537, 0.25, 0.394, 0.106, 0.25, 0.04631, 0.25, 0.04631, 0.394, 0.106, 0.25, 0.4537, 0.106, 0.394, 0.106, 0.394, 0.25, 0.4537, 0.25, 0.04631, 0.106, 0.106, 0.106, 0.106, 0.25, 0.04631, 0.106, 0.106, 0.25, 0.04631, 0.25, 0.04631, 0.106, 0.106, 0.394, 0.394, 0.4537, 0.25, 0.4537, 0.25, 0.394, 0.394, 0.25, 0.04631, 0.394, 0.106, 0.394, 0.106, 0.25, 0.04631, 0.106, 0.106, 0.04631, 0.25, 0.04631, 0.25, 0.106, 0.106, 0.4537, 0.25, 0.394, 0.106, 0.394, 0.106, 0.4537, 0.25, 0.394, 0.106, 0.4537, 0.25, 0.4537, 0.25, 0.394, 0.106, 0.4537, 0.25, 0.394, 0.394, 0.394, 0.394, 0.4537, 0.25, 0.394, 0.106, 0.25, 0.04631, 0.25, 0.04631, 0.394, 0.106, 0.04631, 0.25, 0.106, 0.106, 0.106, 0.106, 0.04631, 0.25, 0.4537, 0.25, 0.394, 0.106, 0.394, 0.106, 0.4537, 0.25, 0.394, 0.106, 0.4537, 0.25, 0.4537, 0.25, 0.394, 0.106, 0.394, 0.394, 0.4537, 0.25, 0.4537, 0.25, 0.394, 0.394, 0.25, 0.04631, 0.394, 0.106, 0.394, 0.106, 0.25, 0.04631, 0.106, 0.106, 0.04631, 0.25, 0.04631, 0.25, 0.106, 0.106, 0.4537, 0.25, 0.394, 0.106, 0.394, 0.106, 0.4537, 0.25, 0.394, 0.106, 0.4537, 0.25, 0.4537, 0.25, 0.394, 0.106, 0.4537, 0.25, 0.394, 0.394, 0.394, 0.394, 0.4537, 0.25, 0.394, 0.106, 0.25, 0.04631, 0.25, 0.04631, 0.394, 0.106, 0.04631, 0.25, 0.106, 0.106, 0.106, 0.106, 0.04631, 0.25, 0.106, 0.394, 0.25, 0.4537, 0.25, 0.4537, 0.106, 0.394, 0.4537, 0.25, 0.394, 0.106, 0.394, 0.106, 0.4537, 0.25, 0.04631, 0.25, 0.106, 0.394, 0.106, 0.394, 0.04631, 0.25, 0.394, 0.106, 0.4537, 0.25, 0.4537, 0.25, 0.394, 0.106, 0.106, 0.394, 0.04631, 0.25, 0.04631, 0.25, 0.106, 0.394, 0.25, 0.04631, 0.394, 0.106, 0.394, 0.106, 0.25, 0.04631, 0.106, 0.106, 0.04631, 0.25, 0.04631, 0.25, 0.106, 0.106, 0.25, 0.4537, 0.106, 0.394, 0.106, 0.394, 0.25, 0.4537, 0.4537, 0.25, 0.394, 0.106, 0.394, 0.106, 0.4537, 0.25, 0.04631, 0.25, 0.106, 0.394, 0.106, 0.394, 0.04631, 0.25, 0.394, 0.106, 0.4537, 0.25, 0.4537, 0.25, 0.394, 0.106, 0.106, 0.394, 0.04631, 0.25, 0.04631, 0.25, 0.106, 0.394, 0.394, 0.106, 0.25, 0.04631, 0.25, 0.04631, 0.394, 0.106, 0.04631, 0.25, 0.106, 0.106, 0.106, 0.106, 0.04631, 0.25, 0.106, 0.394, 0.25, 0.4537, 0.25, 0.4537, 0.106, 0.394, 0.25, 0.4537, 0.394, 0.394, 0.394, 0.394, 0.25, 0.4537, 0.04631, 0.25, 0.106, 0.394, 0.106, 0.394, 0.04631, 0.25, 0.398, 0.3846, 0.4498, 0.2595, 0.4537, 0.25, 0.394, 0.394, 0.3846, 0.102, 0.2595, 0.05023, 0.25, 0.04631, 0.394, 0.106, 0.102, 0.1154, 0.05023, 0.2405, 0.04631, 0.25, 0.106, 0.106, 0.1154, 0.398, 0.2405, 0.4498, 0.25, 0.4537, 0.106, 0.394, 0.398, 0.3846, 0.398, 0.3846, 0.394, 0.394, 0.394, 0.394, 0.05023, 0.2405, 0.05023, 0.2405, 0.04631, 0.25, 0.04631, 0.25, 0.2595, 0.05023, 0.2595, 0.05023, 0.25, 0.04631, 0.25, 0.04631, 0.4498, 0.2595, 0.4498, 0.2595, 0.4537, 0.25, 0.4537, 0.25, 0.2405, 0.4498, 0.2405, 0.4498, 0.25, 0.4537, 0.25, 0.4537, 0.1154, 0.398, 0.1154, 0.398, 0.106, 0.394, 0.106, 0.394, 0.102, 0.1154, 0.102, 0.1154, 0.106, 0.106, 0.106, 0.106, 0.3846, 0.102, 0.3846, 0.102, 0.394, 0.106, 0.394, 0.106, 0.4498, 0.2595, 0.398, 0.3846, 0.394, 0.394, 0.4537, 0.25, 0.2595, 0.05023, 0.3846, 0.102, 0.394, 0.106, 0.25, 0.04631, 0.05023, 0.2405, 0.102, 0.1154, 0.106, 0.106, 0.04631, 0.25, 0.2405, 0.4498, 0.1154, 0.398, 0.106, 0.394, 0.25, 0.4537, 0.4027, 0.373, 0.445, 0.271, 0.4498, 0.2595, 0.398, 0.3846, 0.373, 0.09727, 0.271, 0.055, 0.2595, 0.05023, 0.3846, 0.102, 0.09727, 0.127, 0.055, 0.229, 0.05023, 0.2405, 0.102, 0.1154, 0.127, 0.4027, 0.229, 0.445, 0.2405, 0.4498, 0.1154, 0.398, 0.445, 0.271, 0.445, 0.271, 0.445, 0.271, 0.445, 0.271, 0.398, 0.3846, 0.4498, 0.2595, 0.4498, 0.2595, 0.398, 0.3846, 0.09727, 0.127, 0.102, 0.1154, 0.102, 0.1154, 0.09727, 0.127, 0.271, 0.055, 0.271, 0.055, 0.271, 0.055, 0.271, 0.055, 0.3846, 0.102, 0.3846, 0.102, 0.3846, 0.102, 0.3846, 0.102, 0.2595, 0.05023, 0.271, 0.055, 0.271, 0.055, 0.2595, 0.05023, 0.055, 0.229, 0.055, 0.229, 0.055, 0.229, 0.055, 0.229, 0.102, 0.1154, 0.102, 0.1154, 0.102, 0.1154, 0.102, 0.1154, 0.373, 0.09727, 0.3846, 0.102, 0.3846, 0.102, 0.373, 0.09727, 0.4027, 0.373, 0.4027, 0.373, 0.4027, 0.373, 0.4027, 0.373, 0.1154, 0.398, 0.1154, 0.398, 0.1154, 0.398, 0.1154, 0.398, 0.4498, 0.2595, 0.445, 0.271, 0.445, 0.271, 0.4498, 0.2595, 0.445, 0.271, 0.4027, 0.373, 0.4027, 0.373, 0.445, 0.271, 0.271, 0.055, 0.373, 0.09727, 0.373, 0.09727, 0.271, 0.055, 0.055, 0.229, 0.09727, 0.127, 0.09727, 0.127, 0.055, 0.229, 0.229, 0.445, 0.127, 0.4027, 0.127, 0.4027, 0.229, 0.445, 0.373, 0.09727, 0.373, 0.09727, 0.373, 0.09727, 0.373, 0.09727, 0.4027, 0.373, 0.4027, 0.373, 0.4027, 0.373, 0.4027, 0.373, 0.4027, 0.373, 0.445, 0.271, 0.445, 0.271, 0.4027, 0.373, 0.055, 0.229, 0.055, 0.229, 0.055, 0.229, 0.055, 0.229, 0.373, 0.09727, 0.271, 0.055, 0.271, 0.055, 0.373, 0.09727, 0.271, 0.055, 0.271, 0.055, 0.271, 0.055, 0.271, 0.055, 0.09727, 0.127, 0.055, 0.229, 0.055, 0.229, 0.09727, 0.127, 0.445, 0.271, 0.445, 0.271, 0.445, 0.271, 0.445, 0.271, 0.445, 0.271, 0.4027, 0.373, 0.4027, 0.373, 0.445, 0.271, 0.127, 0.4027, 0.229, 0.445, 0.229, 0.445, 0.127, 0.4027, 0.229, 0.445, 0.229, 0.445, 0.229, 0.445, 0.229, 0.445, 0.271, 0.055, 0.373, 0.09727, 0.373, 0.09727, 0.271, 0.055, 0.4027, 0.373, 0.4027, 0.373, 0.398, 0.3846, 0.398, 0.3846, 0.055, 0.229, 0.055, 0.229, 0.05023, 0.2405, 0.05023, 0.2405, 0.271, 0.055, 0.271, 0.055, 0.2595, 0.05023, 0.2595, 0.05023, 0.445, 0.271, 0.445, 0.271, 0.4498, 0.2595, 0.4498, 0.2595, 0.229, 0.445, 0.229, 0.445, 0.2405, 0.4498, 0.2405, 0.4498, 0.127, 0.4027, 0.127, 0.4027, 0.1154, 0.398, 0.1154, 0.398, 0.09727, 0.127, 0.09727, 0.127, 0.102, 0.1154, 0.102, 0.1154, 0.373, 0.09727, 0.373, 0.09727, 0.3846, 0.102, 0.3846, 0.102, 0.445, 0.271, 0.4027, 0.373, 0.398, 0.3846, 0.4498, 0.2595, 0.271, 0.055, 0.373, 0.09727, 0.3846, 0.102, 0.2595, 0.05023, 0.055, 0.229, 0.09727, 0.127, 0.102, 0.1154, 0.05023, 0.2405, 0.229, 0.445, 0.127, 0.4027, 0.1154, 0.398, 0.2405, 0.4498, 0.05023, 0.2405, 0.055, 0.229, 0.055, 0.229, 0.05023, 0.2405, 0.3846, 0.102, 0.2595, 0.05023, 0.2595, 0.05023, 0.3846, 0.102, 0.229, 0.445, 0.229, 0.445, 0.229, 0.445, 0.229, 0.445, 0.127, 0.4027, 0.1154, 0.398, 0.1154, 0.398, 0.127, 0.4027, 0.102, 0.1154, 0.05023, 0.2405, 0.05023, 0.2405, 0.102, 0.1154, 0.127, 0.4027, 0.127, 0.4027, 0.127, 0.4027, 0.127, 0.4027, 0.2405, 0.4498, 0.229, 0.445, 0.229, 0.445, 0.2405, 0.4498, 0.1154, 0.398, 0.2405, 0.4498, 0.2405, 0.4498, 0.1154, 0.398, 0.09727, 0.127, 0.09727, 0.127, 0.09727, 0.127, 0.09727, 0.127, 0.373, 0.09727, 0.373, 0.09727, 0.373, 0.09727, 0.373, 0.09727, 0.445, 0.271, 0.4027, 0.373, 0.4027, 0.373, 0.445, 0.271, 0.398, 0.3846, 0.398, 0.3846, 0.398, 0.3846, 0.398, 0.3846, 0.271, 0.055, 0.373, 0.09727, 0.373, 0.09727, 0.271, 0.055, 0.05023, 0.2405, 0.05023, 0.2405, 0.05023, 0.2405, 0.05023, 0.2405, 0.055, 0.229, 0.09727, 0.127, 0.09727, 0.127, 0.055, 0.229, 0.2595, 0.05023, 0.2595, 0.05023, 0.2595, 0.05023, 0.2595, 0.05023, 0.229, 0.445, 0.127, 0.4027, 0.127, 0.4027, 0.229, 0.445, 0.4498, 0.2595, 0.4498, 0.2595, 0.4498, 0.2595, 0.4498, 0.2595, 0.4027, 0.373, 0.398, 0.3846, 0.398, 0.3846, 0.4027, 0.373, 0.2405, 0.4498, 0.2405, 0.4498, 0.2405, 0.4498, 0.2405, 0.4498])
me_cylinder.materials.append(mat_material_001)
me_cylinder.materials.append(mat_material_002)
me_cylinder.materials.append(mat_material_003)
me_cylinder.materials.append(mat_material_004)
me_cylinder.materials.append(mat_material_005)
me_cylinder.materials.append(mat_material_006)
me_cylinder.use_remesh_fix_poles = True
me_cylinder.use_remesh_preserve_attributes = False
me_cylinder.update()

# ---- curves / text
txt_text = bpy.data.curves.new('Text', 'FONT')
txt_text.dimensions = '2D'
txt_text.body = 'H'
txt_text.materials.append(mat_material_007)
txt_text.extrude = 0.11

# ---- objects
ob_cylinder = bpy.data.objects.new('Cylinder', me_cylinder)
ob_text = bpy.data.objects.new('Text', txt_text)

# ---- transforms, parenting, visibility, modifiers, constraints
ob_cylinder.location = (0.0, 0.0, 0.0)
ob_cylinder.scale = (1.0, 1.0, 0.2309)
ob_text.location = (-0.4469, -0.437, 3.433)
ob_text.scale = (1.255, 1.255, 1.255)

# ---- collection membership
col_collection.objects.link(ob_cylinder)
col_collection.objects.link(ob_text)

# ---- scene / render settings (as saved in the file)
scene.frame_start = 1; scene.frame_end = 250; scene.frame_set(1)
scene.render.engine = 'BLENDER_EEVEE_NEXT'
scene.cycles.sampling_pattern = 'TABULATED_SOBOL'
scene.cycles.use_light_tree = False
scene.view_settings.view_transform = 'Filmic'
bpy.context.view_layer.update()

# ---- added for rendering (the .blend has no active camera and no usable light): camera, sun
cam_auto = bpy.data.cameras.new('AutoCamera')
cam_auto.lens = 50.0
cam_auto.sensor_width = 36.0
cam_auto.clip_end = 1000.0
ob_auto_camera = bpy.data.objects.new('AutoCamera', cam_auto)
scene.collection.objects.link(ob_auto_camera)
ob_auto_camera.location = (4.23098, -5.07718, 5.21848)
ob_auto_camera.rotation_euler = (1.09748, -7.21219e-08, 0.694738)
scene.camera = ob_auto_camera
light_auto_sun = bpy.data.lights.new('AutoSun', 'SUN')
light_auto_sun.energy = 3.0
light_auto_sun.angle = 0.0523599
ob_auto_sun = bpy.data.objects.new('AutoSun', light_auto_sun)
scene.collection.objects.link(ob_auto_sun)
ob_auto_sun.rotation_euler = (0.872665, 0.174533, 0.523599)
bpy.context.view_layer.update()
